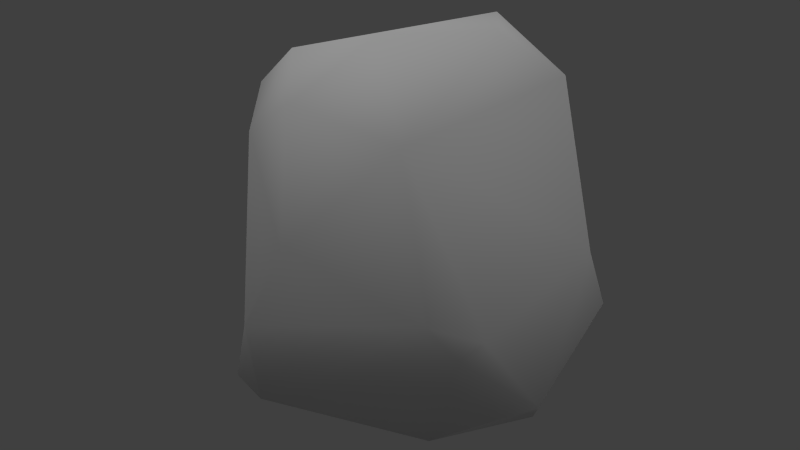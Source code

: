 # Source: granite_a_lod1.blend  (saved by Blender 2.72.0; exported with 4.5.12 LTS)
import bpy
from mathutils import Matrix  # noqa: F401  (used for matrix-valued properties, if any)

bpy.ops.wm.read_factory_settings(use_empty=True)
scene = bpy.context.scene
scene.name = 'Scene'

# ---- collections
col_collection_1 = bpy.data.collections.new('Collection 1'); scene.collection.children.link(col_collection_1)

# ---- materials (node trees are filled in below, after node groups)
mat_material = bpy.data.materials.new('Material')
mat_material.alpha_threshold = 0.0
mat_material.use_transparent_shadow = False
mat_material.roughness = 0.5
mat_material.specular_intensity = 0.0
mat_material.line_color = (0.0, 0.0, 0.0, 1.0)

# ---- material node trees

# ---- world
world_world = bpy.data.worlds.new('World'); scene.world = world_world
world_world.color = (0.05088, 0.05088, 0.05088)
world_world.use_sun_shadow = False
world_world.sun_shadow_jitter_overblur = 0.0
world_world.cycles.sampling_method = 'MANUAL'
world_world.cycles.sample_map_resolution = 256

# ---- lights
light_hemi = bpy.data.lights.new('Hemi', 'SUN')
light_hemi.transmission_factor = 0.0
light_hemi.angle = 1.571
light_hemi.energy = 1.0
light_hemi.shadow_buffer_clip_start = 0.5
light_hemi.shadow_soft_size = 1.0
light_hemi.shadow_cascade_max_distance = 1000.0
light_hemi.cycles.use_multiple_importance_sampling = False

# ---- meshes
me_bouldercubic64 = bpy.data.meshes.new('bouldercubic64')
me_bouldercubic64.from_pydata([(0.6761, 0.07272, -0.8312), (0.02375, -0.7869, 0.828), (-0.03504, 0.693, -0.3592), (-0.8617, -0.1496, -0.3762), (0.1298, -0.9645, 0.308), (-0.1757, 0.3749, -0.4774), (-0.1319, 0.8038, 0.5694), (-0.4572, -0.422, 0.1076), (-0.7793, 0.07591, -0.5209), (0.389, -0.5553, 0.6639), (0.3222, 0.1778, 0.9382), (0.6755, -0.3497, -0.2111), (0.829, 0.3692, -0.2891), (-0.7668, -0.1291, 0.4088), (-0.3459, 0.5613, 0.7278), (-0.3055, -0.06604, -0.8961), (0.5472, 0.4699, 0.08278), (-0.1775, -0.8141, 0.6674), (-0.3301, -0.8442, -0.5502), (0.812, -0.1021, -0.6134), (-0.1345, -0.9522, -0.16), (0.1738, 0.5442, -0.6055), (-0.5886, -0.1108, 0.7043), (0.5981, -0.4283, -0.2913), (-0.1716, -0.8564, -0.6039), (0.806, 0.2489, 0.01992), (0.5085, 0.4281, 0.7207), (0.2962, -0.2291, -0.9834), (-0.305, 0.8233, -0.02545), (-0.4657, 0.6651, 0.2133), (-0.6124, -0.3307, 0.6445), (-0.2116, -0.5219, 0.9329), (-0.6457, 0.4588, -0.2213), (0.3973, 0.6352, 0.4489), (0.581, -0.6214, -0.03758), (0.6485, 0.3768, -0.6322), (0.07018, -0.3174, 1.003), (-0.00122, 0.6207, 0.8665)], [], [(33, 28, 6), (13, 22, 14), (37, 10, 26), (4, 34, 9), (19, 23, 27), (26, 10, 9), (16, 2, 28), (16, 33, 26), (16, 25, 12), (3, 8, 15), (18, 24, 20), (6, 26, 33), (9, 36, 1), (34, 4, 20), (4, 9, 1), (34, 20, 24), (0, 35, 12), (23, 19, 11), (37, 6, 14), (32, 29, 28), (26, 6, 37), (17, 31, 30), (36, 37, 22), (29, 32, 14), (26, 25, 16), (13, 3, 7), (21, 2, 35), (25, 26, 9), (15, 21, 0), (7, 17, 30), (31, 17, 1), (4, 17, 20), (20, 3, 18), (3, 15, 18), (20, 7, 3), (19, 12, 25), (6, 28, 29), (3, 13, 32), (14, 32, 13), (11, 19, 25), (36, 9, 10), (11, 34, 23), (19, 0, 12), (15, 0, 27), (20, 17, 7), (31, 1, 36), (5, 32, 2), (13, 30, 22), (24, 18, 27), (4, 1, 17), (35, 0, 21), (2, 32, 28), (25, 9, 11), (16, 28, 33), (5, 2, 21), (2, 16, 12), (11, 9, 34), (6, 29, 14), (36, 10, 37), (13, 7, 30), (8, 3, 32), (22, 37, 14), (21, 15, 5), (8, 5, 15), (19, 27, 0), (5, 8, 32), (23, 24, 27), (22, 31, 36), (31, 22, 30), (35, 2, 12), (15, 27, 18), (23, 34, 24)])
me_bouldercubic64.polygons.foreach_set('use_smooth', [True] * 72)
_uv = me_bouldercubic64.uv_layers.new(name='UVMap')
_uv.uv.foreach_set('vector', [0.5769, 0.557, -0.04672, 0.09481, 0.1426, 0.6247, 0.1514, 0.4951, 0.1619, 0.7992, 0.711, 0.7592, 0.2544, 0.703, 0.5393, 0.3088, 0.6792, 0.5243, -0.5975, 0.6052, -0.3001, 0.1877, -0.2409, 0.7378, 0.954, -0.3952, 0.7677, -0.1391, 0.494, -0.7209, 0.625, 0.722, 0.4126, 0.9899, -0.2409, 0.7378, 0.6596, 0.2575, 0.2188, -0.1433, -0.04672, 0.09481, 0.6806, 0.2726, 0.8114, 0.5991, 0.625, 0.722, 0.6596, 0.2575, 0.9808, 0.09198, 0.8977, -0.04808, 0.04472, -0.3463, 0.2584, -0.4474, 0.1524, -0.5972, -0.04091, -0.3159, 0.07279, -0.3877, 0.1244, 0.01193, 0.1426, 0.6247, 0.5429, 0.7838, 0.5769, 0.557, 0.5234, -0.4645, 0.2921, -0.1592, 0.2523, -0.5844, 0.723, 0.1574, 0.3454, 0.3956, 0.1244, 0.01193, 0.3454, 0.3956, 0.5234, 0.7438, 0.2523, 0.8844, 0.723, 0.1574, 0.1244, 0.01193, 0.07279, -0.3877, 0.3143, -0.515, 0.5381, -0.3919, 0.5318, -0.1333, 0.7677, -0.1391, 0.954, -0.3952, 0.8832, -0.1511, 0.2386, 0.8866, 0.1426, 0.6247, -0.02224, 0.7859, 0.6298, -0.06515, 0.8628, 0.3058, 0.9934, 0.08575, 0.5429, 0.7838, 0.1426, 0.6247, 0.2386, 0.8866, -0.5006, 0.7557, -0.2638, 0.9781, -0.05072, 0.733, 0.2921, -0.1592, 0.2544, 0.703, -0.2413, 0.05744, 0.8628, 0.3058, 0.6298, -0.06515, 0.711, 0.7592, 0.625, 0.722, 0.475, 0.1449, 0.6806, 0.2726, -0.4792, 0.2562, -0.3237, -0.08289, -0.1744, 0.2108, 0.4044, -0.4233, 0.2188, -0.1433, 0.8093, -0.4027, 0.475, 0.1449, 0.625, 0.722, -0.2409, 0.7378, -0.0002504, 0.06268, 0.404, 0.6372, 0.822, 0.1907, -0.1197, 0.2246, -0.5006, 0.7557, -0.05072, 0.733, 0.05338, -0.3489, 0.1338, -0.6123, 0.2523, -0.5844, 0.3454, 0.3956, 0.1174, 0.7557, 0.1244, 0.01193, -0.5842, 0.2211, -0.08148, -0.2058, -0.4938, -0.3159, -0.3968, -0.17, -0.0002504, 0.06268, -0.09674, -0.465, -0.5842, 0.2211, -0.1197, 0.2246, -0.08148, -0.2058, 0.1301, -0.3952, 0.5318, -0.1333, 0.475, 0.1449, 0.1426, 0.6247, -0.04672, 0.09481, -0.15, 0.3188, 0.1096, -0.216, 0.1514, 0.4951, 0.6298, -0.06515, 0.711, 0.7592, 0.6298, -0.06515, 0.1514, 0.4951, -0.0289, -0.04661, 0.1301, -0.3952, 0.475, 0.1449, 0.2921, -0.1592, 0.5537, -0.09702, 0.5393, 0.3088, -0.0289, -0.04661, -0.3001, 0.1877, -0.1665, -0.1326, 0.1301, -0.3952, 0.3143, -0.515, 0.5318, -0.1333, -0.0002504, 0.06268, 0.822, 0.1907, 0.4723, -0.07355, -0.5842, 0.2211, -0.5006, 0.7557, -0.1197, 0.2246, 0.05338, -0.3489, 0.2523, -0.5844, 0.2921, -0.1592, 0.06232, 0.4606, -0.3425, 0.5216, 0.11, 0.7843, 0.1514, 0.4951, -0.04179, 0.7456, 0.1619, 0.7992, 0.05707, -0.6506, -0.09674, -0.465, 0.4723, -0.07355, 0.3454, 0.3956, 0.2523, 0.8844, 0.1174, 0.7557, 0.8093, 0.476, 0.822, 0.1907, 0.404, 0.6372, 0.2188, -0.1433, -0.241, -0.02212, -0.04672, 0.09481, 0.475, 0.1449, -0.2409, 0.7378, -0.0289, -0.04661, 0.6596, 0.2575, -0.04672, 0.09481, 0.5769, 0.557, 0.06232, 0.4606, 0.11, 0.7843, 0.4044, 0.6381, 0.2188, -0.1433, 0.6596, 0.2575, 0.8977, -0.04808, -0.0289, -0.04661, -0.2409, 0.7378, -0.3001, 0.1877, 0.9745, 0.5345, 0.8628, 0.3058, 0.711, 0.7592, 0.2921, -0.1592, 0.5393, 0.3088, 0.2544, 0.703, -0.4792, 0.2562, -0.1744, 0.2108, -0.3146, 0.733, 0.3099, -0.3172, 0.1096, -0.216, 0.6298, -0.06515, -0.2413, 0.05744, 0.2544, 0.703, -0.02974, 0.6469, 0.404, 0.6372, -0.0002504, 0.06268, 0.1004, 0.3821, -0.301, -0.4527, 0.08261, -0.3798, 0.2473, -0.5892, 0.8044, 0.02401, 0.4723, -0.07355, 0.822, 0.1907, -0.05755, 0.3093, -0.4577, 0.2061, -0.3425, 0.5216, -0.2828, -0.2017, -0.4865, -0.2702, -0.14, -0.5297, -0.2413, 0.05744, 0.05338, -0.3489, 0.2921, -0.1592, 0.05338, -0.3489, -0.2413, 0.05744, -0.3238, -0.1456, 0.8093, -0.4027, 0.2188, -0.1433, 0.8977, -0.04808, -0.0002504, 0.06268, 0.4723, -0.07355, -0.09674, -0.465, -0.2828, -0.2017, -0.4308, 0.0005609, -0.4865, -0.2702])
me_bouldercubic64.materials.append(mat_material)
me_bouldercubic64.use_remesh_preserve_volume = False
me_bouldercubic64.use_remesh_preserve_attributes = False
me_bouldercubic64.use_mirror_vertex_groups = False
me_bouldercubic64.update()

# ---- objects
ob_base01 = bpy.data.objects.new('base01', None)
ob_collision_1 = bpy.data.objects.new('collision-1', None)
ob_detail64 = bpy.data.objects.new('detail64', None)
ob_detail8 = bpy.data.objects.new('detail8', None)
ob_nulldetail0 = bpy.data.objects.new('nulldetail0', None)
ob_detail128 = bpy.data.objects.new('detail128', None)
ob_start01 = bpy.data.objects.new('start01', None)
ob_bouldercubic64 = bpy.data.objects.new('bouldercubic64', me_bouldercubic64)
ob_hemi = bpy.data.objects.new('Hemi', light_hemi)

# ---- transforms, parenting, visibility, modifiers, constraints
ob_base01.location = (0.0, 0.0, 0.0)
ob_base01.empty_image_offset = (0.0, 0.0)
ob_base01.lineart.crease_threshold = 0.0
ob_collision_1.parent = ob_base01
ob_collision_1.location = (0.0, 0.0, 0.0)
ob_collision_1.empty_image_offset = (0.0, 0.0)
ob_collision_1.lineart.crease_threshold = 0.0
ob_detail64.parent = ob_base01
ob_detail64.location = (0.0, 0.0, 0.0)
ob_detail64.empty_image_offset = (0.0, 0.0)
ob_detail64.lineart.crease_threshold = 0.0
ob_detail8.parent = ob_base01
ob_detail8.location = (0.0, 0.0, 0.0)
ob_detail8.empty_image_offset = (0.0, 0.0)
ob_detail8.lineart.crease_threshold = 0.0
ob_nulldetail0.parent = ob_base01
ob_nulldetail0.location = (0.0, 0.0, 0.0)
ob_nulldetail0.empty_image_offset = (0.0, 0.0)
ob_nulldetail0.lineart.crease_threshold = 0.0
ob_detail128.parent = ob_base01
ob_detail128.location = (0.0, 0.0, 0.0)
ob_detail128.empty_image_offset = (0.0, 0.0)
ob_detail128.lineart.crease_threshold = 0.0
ob_start01.parent = ob_base01
ob_start01.location = (0.0, 0.0, 0.0)
ob_start01.empty_image_offset = (0.0, 0.0)
ob_start01.lineart.crease_threshold = 0.0
ob_bouldercubic64.parent = ob_start01
ob_bouldercubic64.location = (0.0, 0.0, 0.0)
ob_bouldercubic64.scale = (1.12, 1.12, 1.12)
ob_bouldercubic64.lineart.crease_threshold = 0.0
ob_hemi.location = (2.688, 8.845, -2.504)
ob_hemi.lineart.crease_threshold = 0.0

# ---- collection membership
col_collection_1.objects.link(ob_base01)
col_collection_1.objects.link(ob_collision_1)
col_collection_1.objects.link(ob_detail64)
col_collection_1.objects.link(ob_detail8)
col_collection_1.objects.link(ob_nulldetail0)
col_collection_1.objects.link(ob_detail128)
col_collection_1.objects.link(ob_start01)
col_collection_1.objects.link(ob_bouldercubic64)
col_collection_1.objects.link(ob_hemi)

# ---- scene / render settings (as saved in the file)
scene.frame_start = 1; scene.frame_end = 250; scene.frame_set(1)
scene.render.engine = 'BLENDER_EEVEE_NEXT'
scene.render.image_settings.color_mode = 'RGB'
scene.render.image_settings.compression = 90
scene.render.resolution_percentage = 50
scene.render.dither_intensity = 0.0
scene.render.bake_margin = 2
scene.render.bake_bias = 0.0
scene.cycles.use_denoising = False
scene.cycles.samples = 10
scene.cycles.sampling_pattern = 'TABULATED_SOBOL'
scene.cycles.light_sampling_threshold = 0.0
scene.cycles.use_adaptive_sampling = False
scene.cycles.use_light_tree = False
scene.cycles.blur_glossy = 0.0
scene.cycles.volume_bounces = 1
scene.cycles.pixel_filter_type = 'GAUSSIAN'
scene.cycles.sample_clamp_indirect = 0.0
scene.view_settings.view_transform = 'Standard'
bpy.context.view_layer.update()

# ---- added for rendering (the .blend has no active camera): camera
cam_auto = bpy.data.cameras.new('AutoCamera')
cam_auto.lens = 50.0
cam_auto.sensor_width = 36.0
cam_auto.clip_end = 1000.0
ob_auto_camera = bpy.data.objects.new('AutoCamera', cam_auto)
scene.collection.objects.link(ob_auto_camera)
ob_auto_camera.location = (3.25754, -4.01002, 2.63139)
ob_auto_camera.rotation_euler = (1.09748, -7.21219e-08, 0.694738)
scene.camera = ob_auto_camera
bpy.context.view_layer.update()
